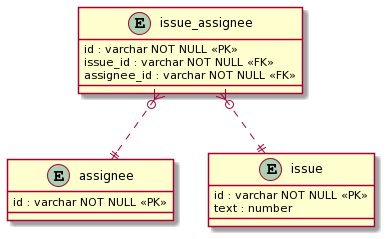

The diagram above was rendered by PlantUML. Its source (embedded in the PNG):
@startuml
entity "issue_assignee" as e01 {
  id : varchar NOT NULL <<PK>>
  issue_id : varchar NOT NULL <<FK>>
  assignee_id : varchar NOT NULL <<FK>>
}

entity "assignee" as e02 {
   id : varchar NOT NULL <<PK>>
}

entity "issue" as e03 {
  id : varchar NOT NULL <<PK>>
  text : number
}

e01 }o..|| e02
e01 }o..|| e03
@enduml